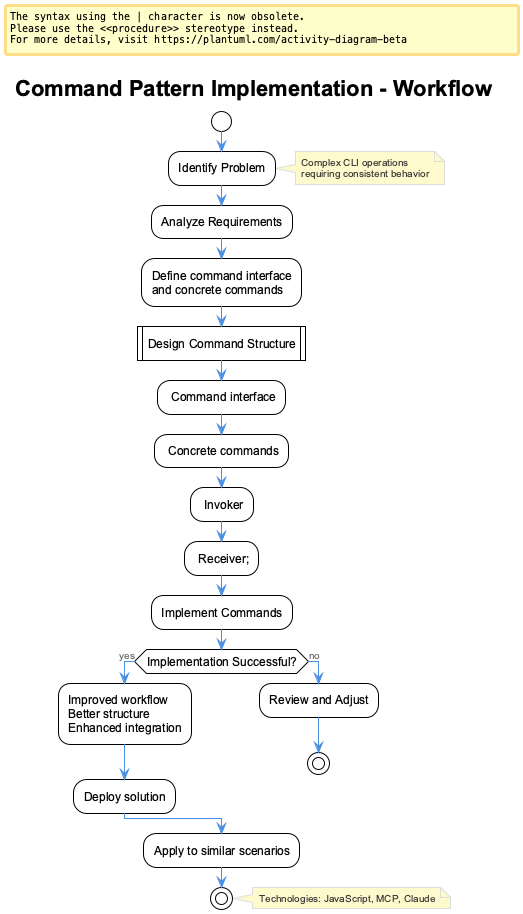

The diagram above was rendered by PlantUML. Its source (embedded in the PNG):
@startuml commandpatternimplementation-workflow
!include ../../../docs/puml/_standard-style.puml

title Command Pattern Implementation - Workflow

start

:Identify Problem;
note right: Complex CLI operations\nrequiring consistent behavior

:Analyze Requirements;
:Define command interface\nand concrete commands;

:Design Command Structure|
- Command interface
- Concrete commands
- Invoker
- Receiver;

:Implement Commands;

if (Implementation Successful?) then (yes)
  :Improved workflow\nBetter structure\nEnhanced integration;
  :Deploy solution;
else (no)
  :Review and Adjust;
  stop
endif

:Apply to similar scenarios;

stop

note right : Technologies: JavaScript, MCP, Claude

@enduml